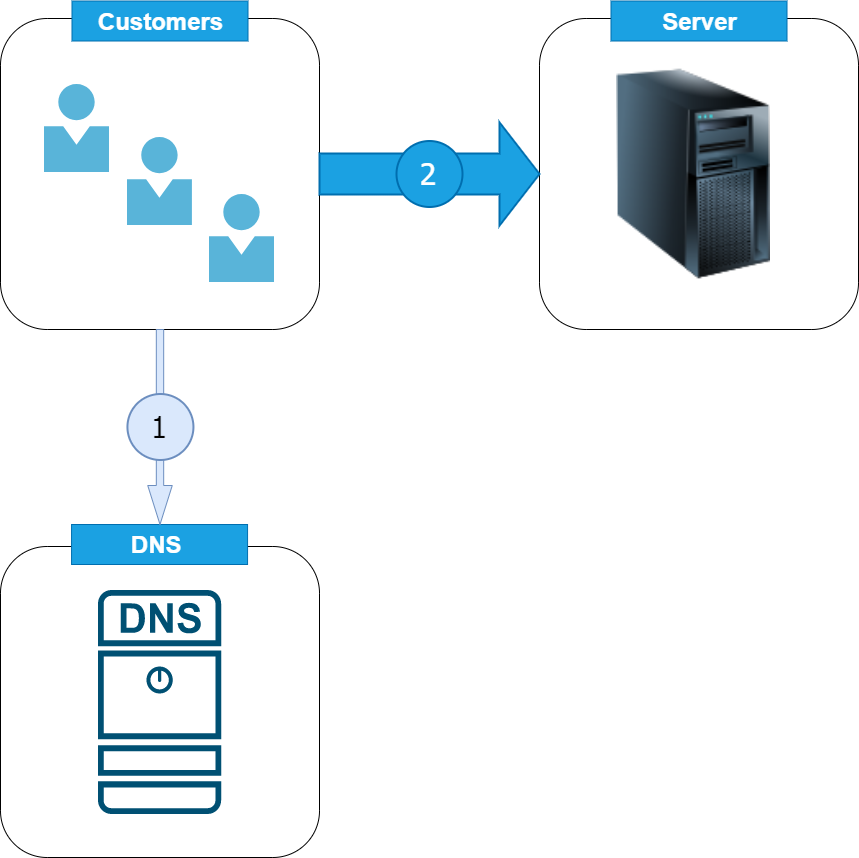

The diagram above was exported from draw.io. Its source (the exported page's mxGraphModel, read from the mxfile embedded in the PNG):
<mxGraphModel dx="2062" dy="1132" grid="1" gridSize="11" guides="1" tooltips="1" connect="1" arrows="1" fold="1" page="1" pageScale="1" pageWidth="1654" pageHeight="1169" math="0" shadow="0">
  <root>
    <mxCell id="WIyWlLk6GJQsqaUBKTNV-0" />
    <mxCell id="WIyWlLk6GJQsqaUBKTNV-1" parent="WIyWlLk6GJQsqaUBKTNV-0" />
    <mxCell id="ttBYVTJsx32ZrfrIQc8o-1" value="" style="rounded=1;whiteSpace=wrap;html=1;" vertex="1" parent="WIyWlLk6GJQsqaUBKTNV-1">
      <mxGeometry x="77" y="44" width="319" height="311" as="geometry" />
    </mxCell>
    <mxCell id="ttBYVTJsx32ZrfrIQc8o-3" value="" style="rounded=1;whiteSpace=wrap;html=1;" vertex="1" parent="WIyWlLk6GJQsqaUBKTNV-1">
      <mxGeometry x="616" y="44" width="319" height="311" as="geometry" />
    </mxCell>
    <mxCell id="ttBYVTJsx32ZrfrIQc8o-4" value="" style="rounded=1;whiteSpace=wrap;html=1;" vertex="1" parent="WIyWlLk6GJQsqaUBKTNV-1">
      <mxGeometry x="77" y="572" width="319" height="311" as="geometry" />
    </mxCell>
    <mxCell id="ttBYVTJsx32ZrfrIQc8o-7" value="" style="verticalLabelPosition=bottom;verticalAlign=top;html=1;strokeWidth=2;shape=mxgraph.arrows2.arrow;dy=0.6;dx=40;notch=0;fillColor=#1ba1e2;strokeColor=#006EAF;fontColor=#ffffff;" vertex="1" parent="WIyWlLk6GJQsqaUBKTNV-1">
      <mxGeometry x="396" y="148" width="220" height="103" as="geometry" />
    </mxCell>
    <mxCell id="ttBYVTJsx32ZrfrIQc8o-9" value="" style="aspect=fixed;html=1;points=[];align=center;image;fontSize=12;image=img/lib/mscae/Person.svg;" vertex="1" parent="WIyWlLk6GJQsqaUBKTNV-1">
      <mxGeometry x="121" y="110" width="65.12" height="88" as="geometry" />
    </mxCell>
    <mxCell id="ttBYVTJsx32ZrfrIQc8o-10" value="" style="aspect=fixed;html=1;points=[];align=center;image;fontSize=12;image=img/lib/mscae/Person.svg;" vertex="1" parent="WIyWlLk6GJQsqaUBKTNV-1">
      <mxGeometry x="203.94" y="163" width="65.12" height="88" as="geometry" />
    </mxCell>
    <mxCell id="ttBYVTJsx32ZrfrIQc8o-11" value="" style="aspect=fixed;html=1;points=[];align=center;image;fontSize=12;image=img/lib/mscae/Person.svg;" vertex="1" parent="WIyWlLk6GJQsqaUBKTNV-1">
      <mxGeometry x="286" y="220" width="65.12" height="88" as="geometry" />
    </mxCell>
    <mxCell id="ttBYVTJsx32ZrfrIQc8o-13" value="" style="image;html=1;image=img/lib/clip_art/computers/Server_Tower_128x128.png" vertex="1" parent="WIyWlLk6GJQsqaUBKTNV-1">
      <mxGeometry x="693" y="66.5" width="154" height="266" as="geometry" />
    </mxCell>
    <mxCell id="ttBYVTJsx32ZrfrIQc8o-14" value="" style="points=[[0.015,0.015,0],[0.985,0.015,0],[0.985,0.985,0],[0.015,0.985,0],[0.25,0,0],[0.5,0,0],[0.75,0,0],[1,0.25,0],[1,0.5,0],[1,0.75,0],[0.75,1,0],[0.5,1,0],[0.25,1,0],[0,0.75,0],[0,0.5,0],[0,0.25,0]];verticalLabelPosition=bottom;html=1;verticalAlign=top;aspect=fixed;align=center;pointerEvents=1;shape=mxgraph.cisco19.dns_server;fillColor=#005073;strokeColor=none;" vertex="1" parent="WIyWlLk6GJQsqaUBKTNV-1">
      <mxGeometry x="174.45999999999998" y="615.5" width="123.2" height="224" as="geometry" />
    </mxCell>
    <mxCell id="ttBYVTJsx32ZrfrIQc8o-16" value="&lt;font style=&quot;font-size: 30px&quot;&gt;2&lt;/font&gt;" style="ellipse;whiteSpace=wrap;html=1;aspect=fixed;strokeWidth=2;fontFamily=Tahoma;spacingBottom=4;spacingRight=2;strokeColor=#006EAF;gradientDirection=east;fillColor=#1ba1e2;fontColor=#ffffff;" vertex="1" parent="WIyWlLk6GJQsqaUBKTNV-1">
      <mxGeometry x="473" y="166.5" width="66" height="66" as="geometry" />
    </mxCell>
    <mxCell id="ttBYVTJsx32ZrfrIQc8o-17" value="Customers" style="text;strokeColor=#006EAF;fillColor=#1ba1e2;html=1;fontSize=24;fontStyle=1;verticalAlign=middle;align=center;fontColor=#ffffff;" vertex="1" parent="WIyWlLk6GJQsqaUBKTNV-1">
      <mxGeometry x="148.5" y="26.5" width="176" height="40" as="geometry" />
    </mxCell>
    <mxCell id="ttBYVTJsx32ZrfrIQc8o-18" value="Server" style="text;strokeColor=#006EAF;fillColor=#1ba1e2;html=1;fontSize=24;fontStyle=1;verticalAlign=middle;align=center;fontColor=#ffffff;" vertex="1" parent="WIyWlLk6GJQsqaUBKTNV-1">
      <mxGeometry x="687.5" y="26.5" width="176" height="40" as="geometry" />
    </mxCell>
    <mxCell id="ttBYVTJsx32ZrfrIQc8o-19" value="DNS&amp;nbsp;" style="text;strokeColor=#006EAF;fillColor=#1ba1e2;html=1;fontSize=24;fontStyle=1;verticalAlign=middle;align=center;fontColor=#ffffff;" vertex="1" parent="WIyWlLk6GJQsqaUBKTNV-1">
      <mxGeometry x="148.05999999999995" y="550" width="176" height="40" as="geometry" />
    </mxCell>
    <mxCell id="ttBYVTJsx32ZrfrIQc8o-8" value="" style="shape=singleArrow;direction=south;whiteSpace=wrap;html=1;fillColor=#dae8fc;strokeColor=#6c8ebf;" vertex="1" parent="WIyWlLk6GJQsqaUBKTNV-1">
      <mxGeometry x="224.25" y="355" width="24.5" height="195" as="geometry" />
    </mxCell>
    <mxCell id="ttBYVTJsx32ZrfrIQc8o-15" value="&lt;font style=&quot;font-size: 30px&quot;&gt;1&lt;/font&gt;" style="ellipse;whiteSpace=wrap;html=1;aspect=fixed;strokeWidth=2;fontFamily=Tahoma;spacingBottom=4;spacingRight=2;strokeColor=#6c8ebf;gradientDirection=east;fillColor=#dae8fc;" vertex="1" parent="WIyWlLk6GJQsqaUBKTNV-1">
      <mxGeometry x="203.94" y="419.5" width="66" height="66" as="geometry" />
    </mxCell>
  </root>
</mxGraphModel>